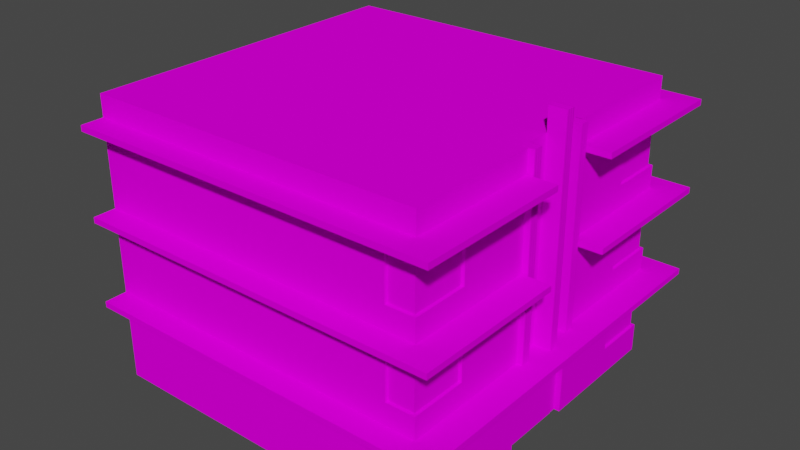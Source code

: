 # Source: house1.blend  (saved by Blender 2.92.15; exported with 4.5.12 LTS)
import bpy
from mathutils import Matrix  # noqa: F401  (used for matrix-valued properties, if any)

bpy.ops.wm.read_factory_settings(use_empty=True)
scene = bpy.context.scene
scene.name = 'Scene'

# ---- collections
col_collection = bpy.data.collections.new('Collection'); scene.collection.children.link(col_collection)

# ---- images (referenced by path relative to the original .blend; pixels are not part of the script)
import os
ASSET_DIR = os.environ.get("B2B_ASSET_DIR", "")  # directory of the original .blend (textures are referenced by path, not embedded)
HERE = os.path.dirname(os.path.abspath(__file__))  # packed textures are extracted next to this script under _unpacked/

def load_image(name, relpath, width, height, colorspace="sRGB"):
    """Load a texture the original file referenced (path relative to the .blend, or extracted next to this script)."""
    p = next((c for c in (os.path.join(HERE, relpath), os.path.join(ASSET_DIR, relpath)) if relpath and os.path.exists(c)), "")
    if p:
        img = bpy.data.images.load(p, check_existing=True)
        img.name = name
    else:  # same state as the original file: an image datablock whose file is absent (Cycles renders it pink)
        img = bpy.data.images.new(name, width, height)
        img.source = "FILE"
        img.filepath = "//" + (relpath or name)
    img.colorspace_settings.name = colorspace
    return img
img_miamiatlas_psd = load_image('MiamiAtlas.psd', 'MiamiAtlas.psd', 1024, 1024, 'sRGB')

# ---- materials (node trees are filled in below, after node groups)
mat_house1 = bpy.data.materials.new('house1')
mat_house1.alpha_threshold = 0.0
mat_house1.use_backface_culling = True
mat_house1.use_transparent_shadow = False
mat_house1.line_color = (0.0, 0.0, 0.0, 1.0)

# ---- material node trees
mat_house1.use_nodes = True; mat_house1.node_tree.nodes.clear()
_N = mat_house1.node_tree.nodes; _L = mat_house1.node_tree.links
n0 = _N.new('ShaderNodeOutputMaterial'); n0.name = 'Material Output'; n0.location = (300, 300)
n1 = _N.new('ShaderNodeBsdfPrincipled'); n1.name = 'Principled BSDF'; n1.location = (10, 300)
n1.distribution = 'GGX'
n1.subsurface_method = 'BURLEY'
n1.inputs[2].default_value = 0.4
n1.inputs[3].default_value = 1.45
n1.inputs[13].default_value = 0.0
n1.inputs[27].default_value = (0.0, 0.0, 0.0, 1.0)
n1.inputs[28].default_value = 1.0
n2 = _N.new('ShaderNodeTexImage'); n2.name = 'Image Texture'; n2.location = (-345, 169)
n2.image = img_miamiatlas_psd
_L.new(n1.outputs[0], n0.inputs[0])
_L.new(n2.outputs[0], n1.inputs[0])
n0.is_active_output = True

# ---- world
world_world = bpy.data.worlds.new('World'); scene.world = world_world
world_world.use_nodes = True; world_world.node_tree.nodes.clear()
_N = world_world.node_tree.nodes; _L = world_world.node_tree.links
n0 = _N.new('ShaderNodeOutputWorld'); n0.name = 'World Output'; n0.location = (300, 300)
n1 = _N.new('ShaderNodeBackground'); n1.name = 'Background'; n1.location = (10, 300)
n1.inputs[0].default_value = (0.05088, 0.05088, 0.05088, 1.0)
_L.new(n1.outputs[0], n0.inputs[0])
n0.is_active_output = True
world_world.color = (0.05088, 0.05088, 0.05088)
world_world.use_sun_shadow = False
world_world.sun_shadow_jitter_overblur = 0.0

# ---- meshes
me_cube = bpy.data.meshes.new('Cube')
me_cube.from_pydata([(9.537e-07, 0.85, 10.2), (9.537e-07, 2.384e-06, 10.2), (-2.384e-07, 0.85, 0.0), (0.0, 0.0, 0.0), (10.2, 0.85, 10.2), (10.2, 3.815e-06, 10.2), (10.2, 0.85, -1.431e-06), (10.2, 1.431e-06, -9.537e-07), (0.0, 0.85, 1.7), (2.384e-07, 0.0, 1.7), (9.537e-07, 1.907e-06, 8.5), (7.153e-07, 0.85, 8.5), (-2.384e-07, 2.55, 1.7), (10.2, 2.55, 10.2), (2.384e-07, 2.55, 8.5), (-4.768e-07, 3.4, 1.7), (10.2, 2.55, -1.907e-06), (10.2, 3.4, -1.907e-06), (0.85, 0.85, 10.2), (10.2, 3.4, 10.2), (-4.768e-07, 2.55, -4.768e-07), (0.85, 2.384e-06, 10.2), (0.85, 0.85, -4.768e-07), (0.85, 0.0, 0.0), (-4.768e-07, 3.4, -9.537e-07), (0.085, 0.935, 1.615), (0.085, 0.935, 0.085), (0.085, 2.465, 1.615), (0.085, 2.465, 0.085), (0.765, 0.935, 0.085), (0.765, 2.465, 0.085), (0.765, 0.935, 10.11), (0.085, 0.935, 10.11), (0.085, 0.935, 8.585), (0.085, 2.465, 8.585), (0.765, 2.465, 10.11), (0.085, 2.465, 10.11), (4.768e-07, 0.85, 6.233), (2.384e-07, 0.85, 3.967), (4.768e-07, 4.768e-07, 3.967), (7.153e-07, 9.537e-07, 6.233), (0.0, 2.55, 6.233), (0.0, 2.55, 3.967), (4.768e-07, 2.55, 10.2), (2.384e-07, 3.4, 10.2), (2.384e-07, 3.4, 8.5), (-7.153e-07, 5.1, -1.431e-06), (0.0, 5.1, 10.2), (-2.384e-07, 5.1, 8.5), (0.85, 3.4, 10.2), (0.85, 2.55, 10.2), (0.85, 3.4, -9.537e-07), (0.85, 2.55, -9.537e-07), (0.085, 3.485, 1.615), (0.085, 3.485, 0.085), (0.085, 5.015, 1.615), (0.085, 5.015, 0.085), (0.765, 3.485, 0.085), (0.765, 5.015, 0.085), (0.765, 3.485, 10.11), (0.085, 3.485, 10.11), (0.085, 3.485, 8.585), (0.085, 5.015, 8.585), (0.765, 5.015, 10.11), (0.085, 5.015, 10.11), (0.0, 3.4, 6.233), (-2.384e-07, 3.4, 3.967), (0.17, 8.5, 5.239), (0.17, 8.5, 5.944), (-4.768e-07, 5.1, 3.967), (-7.153e-07, 5.1, 1.7), (-7.153e-07, 5.95, 1.7), (10.2, 5.1, -2.384e-06), (10.2, 5.95, -2.384e-06), (10.2, 5.1, 10.2), (10.2, 5.95, 10.2), (0.17, 5.1, 5.944), (-9.537e-07, 5.95, -1.431e-06), (0.17, 7.65, 5.944), (-2.384e-07, 5.95, 10.2), (0.17, 7.65, 5.239), (-2.384e-07, 5.95, 8.5), (0.17, 5.95, 5.239), (0.17, 5.95, 5.944), (-1.192e-06, 7.65, 1.7), (0.17, 5.1, 5.239), (-4.768e-07, 7.65, 10.2), (-4.768e-07, 7.65, 8.5), (0.17, 3.4, 5.239), (0.85, 5.95, 10.2), (0.85, 5.1, 10.2), (0.85, 5.95, -1.431e-06), (0.85, 5.1, -1.431e-06), (0.17, 3.4, 5.944), (0.085, 6.035, 1.615), (0.085, 6.035, 0.085), (0.085, 7.565, 1.615), (0.085, 7.565, 0.085), (0.765, 6.035, 0.085), (0.765, 7.565, 0.085), (0.765, 6.035, 10.11), (0.085, 6.035, 10.11), (0.085, 6.035, 8.585), (0.085, 7.565, 8.585), (0.765, 7.565, 10.11), (0.085, 7.565, 10.11), (-4.768e-07, 5.95, 6.233), (-4.768e-07, 5.95, 3.967), (0.17, 2.55, 5.239), (-4.768e-07, 5.1, 6.233), (-7.153e-07, 7.65, 6.233), (-9.537e-07, 7.65, 3.967), (0.17, 2.55, 5.944), (-1.431e-06, 8.5, 1.7), (10.2, 7.65, -2.384e-06), (10.2, 7.65, 10.2), (-1.431e-06, 7.65, -1.907e-06), (-1.431e-06, 8.5, -2.384e-06), (0.17, 8.5, 3.968), (-4.768e-07, 8.5, 10.2), (0.17, 8.5, 4.25), (-7.153e-07, 8.5, 8.5), (0.85, 8.5, 10.2), (0.85, 7.65, 10.2), (0.85, 8.5, -2.384e-06), (0.85, 7.65, -1.907e-06), (-9.537e-07, 8.5, 6.233), (-1.192e-06, 8.5, 3.967), (0.17, 2.72, 4.25), (0.17, 2.72, 3.968), (0.17, 2.567, -4.768e-07), (0.17, 2.737, -9.537e-07), (0.17, 2.567, 10.2), (0.17, 2.737, 10.2), (-0.85, 2.567, -4.768e-07), (-0.85, 2.737, -4.768e-07), (-0.85, 2.567, 10.2), (-0.85, 2.737, 10.2), (0.17, 5.117, -1.431e-06), (0.17, 5.287, -1.431e-06), (0.17, 5.117, 10.2), (0.17, 5.287, 10.2), (-0.85, 5.117, -1.431e-06), (-0.85, 5.287, -1.431e-06), (-0.85, 5.117, 10.2), (-0.85, 5.287, 10.2), (0.17, 5.117, 6.256), (0.17, 5.117, 3.944), (0.17, 5.287, 3.944), (0.17, 5.287, 6.256), (-0.85, 5.117, 3.944), (-0.85, 5.117, 6.256), (-0.85, 5.287, 6.256), (-0.85, 5.287, 3.944), (0.17, 5.287, 10.88), (0.17, 5.117, 10.88), (-0.85, 5.117, 10.88), (-0.85, 5.287, 10.88), (0.17, 5.117, -0.68), (0.17, 5.287, -0.68), (-0.85, 5.287, -0.68), (-0.85, 5.117, -0.68), (0.17, 2.737, 10.88), (0.17, 2.567, 10.88), (-0.85, 2.567, 10.88), (-0.85, 2.737, 10.88), (0.17, 2.567, -0.68), (0.17, 2.737, -0.68), (-0.85, 2.737, -0.68), (-0.85, 2.567, -0.68), (10.2, 2.567, -1.907e-06), (10.2, 2.737, -1.907e-06), (10.2, 2.737, 10.2), (10.2, 2.567, 10.2), (10.2, 5.117, -2.384e-06), (10.2, 5.287, -2.384e-06), (10.2, 5.287, 10.2), (10.2, 5.117, 10.2), (10.2, 5.287, 10.88), (10.2, 5.117, 10.88), (10.2, 5.117, -0.68), (10.2, 5.287, -0.68), (10.2, 2.737, 10.88), (10.2, 2.567, 10.88), (10.2, 2.567, -0.68), (10.2, 2.737, -0.68), (0.17, 7.684, -1.907e-06), (0.17, 7.854, -1.907e-06), (0.17, 7.684, 10.2), (0.17, 7.854, 10.2), (-0.85, 7.684, -1.907e-06), (-0.85, 7.854, -1.907e-06), (-0.85, 7.684, 10.2), (-0.85, 7.854, 10.2), (0.17, 7.684, 6.256), (0.17, 7.684, 3.944), (0.17, 7.854, 3.944), (0.17, 7.854, 6.256), (-0.85, 7.684, 3.944), (-0.85, 7.684, 6.256), (-0.85, 7.854, 6.256), (-0.85, 7.854, 3.944), (0.17, 7.854, 10.88), (0.17, 7.684, 10.88), (-0.85, 7.684, 10.88), (-0.85, 7.854, 10.88), (0.17, 7.684, -0.68), (0.17, 7.854, -0.68), (-0.85, 7.854, -0.68), (-0.85, 7.684, -0.68), (10.2, 7.684, -2.384e-06), (10.2, 7.854, -2.384e-06), (10.2, 7.854, 10.2), (10.2, 7.684, 10.2), (10.2, 7.854, 10.88), (10.2, 7.684, 10.88), (10.2, 7.684, -0.68), (10.2, 7.854, -0.68), (-0.17, 2.72, 3.968), (-0.17, 8.5, 3.968), (-0.17, 2.72, 4.25), (-0.17, 8.5, 4.25), (0.17, 8.5, 5.94), (0.17, 8.5, 6.222), (0.17, 2.72, 6.222), (0.17, 2.72, 5.94), (-0.17, 2.72, 5.94), (-0.17, 8.5, 5.94), (-0.17, 2.72, 6.222), (-0.17, 8.5, 6.222), (0.17, 9.18, 4.959), (0.17, 9.18, 5.241), (0.17, 2.72, 5.241), (0.17, 2.72, 4.959), (-0.34, 2.72, 4.959), (-0.34, 9.18, 4.959), (-0.34, 2.72, 5.241), (-0.34, 9.18, 5.241), (-0.1785, 8.508, 4.203), (-0.17, 8.5, 4.156), (-0.1785, 8.508, 4.109), (-0.17, 8.5, 4.062), (-0.1785, 8.508, 4.015), (0.17, 8.508, 4.015), (0.17, 8.5, 4.062), (0.17, 8.508, 4.109), (0.17, 8.5, 4.156), (0.17, 8.508, 4.203), (-0.1785, 2.72, 4.015), (-0.17, 2.72, 4.062), (-0.1785, 2.72, 4.109), (-0.17, 2.72, 4.156), (-0.1785, 2.72, 4.203), (-0.3485, 2.72, 5.194), (-0.34, 2.72, 5.147), (-0.3485, 2.72, 5.1), (-0.34, 2.72, 5.053), (-0.3485, 2.72, 5.006), (0.17, 9.188, 5.006), (0.17, 9.18, 5.053), (0.17, 9.188, 5.1), (0.17, 9.18, 5.147), (0.17, 9.188, 5.194), (-0.3485, 9.188, 5.194), (-0.34, 9.18, 5.147), (-0.3485, 9.188, 5.1), (-0.34, 9.18, 5.053), (-0.3485, 9.188, 5.006), (-0.1785, 8.508, 6.175), (-0.17, 8.5, 6.128), (-0.1785, 8.508, 6.081), (-0.17, 8.5, 6.034), (-0.1785, 8.508, 5.987), (0.17, 8.508, 5.987), (0.17, 8.5, 6.034), (0.17, 8.508, 6.081), (0.17, 8.5, 6.128), (0.17, 8.508, 6.175), (-0.1785, 2.72, 6.175), (-0.17, 2.72, 6.128), (-0.1785, 2.72, 6.081), (-0.17, 2.72, 6.034), (-0.1785, 2.72, 5.987), (0.17, 8.5, 4.249), (0.17, 8.5, 4.96), (0.17, 5.1, 4.96), (0.17, 7.65, 4.96), (0.17, 7.65, 4.249), (0.17, 5.95, 4.249), (0.17, 5.95, 4.96), (0.17, 5.1, 4.249), (0.17, 3.4, 4.249), (0.17, 3.4, 4.96), (0.17, 2.55, 4.249), (0.17, 2.55, 4.96), (10.2, 8.5, -2.861e-06), (10.2, 8.5, 10.2), (0.17, 8.5, 10.2), (0.17, 8.5, -2.384e-06), (0.17, 8.5, 1.7), (0.17, 8.5, 8.5), (0.17, 8.5, 6.233), (0.17, 8.5, 3.967), (0.085, 0.85, 1.7), (0.085, 0.85, 0.085), (0.085, 2.55, 1.7), (0.085, 2.55, 0.085), (0.85, 0.85, 0.085), (0.85, 2.55, 0.085), (0.85, 0.85, 10.11), (0.085, 0.85, 10.11), (0.085, 0.85, 8.5), (0.085, 2.55, 8.5), (0.85, 2.55, 10.11), (0.085, 2.55, 10.11), (0.085, 3.4, 1.7), (0.085, 3.4, 0.085), (0.085, 5.1, 1.7), (0.085, 5.1, 0.085), (0.85, 3.4, 0.085), (0.85, 5.1, 0.085), (0.85, 3.4, 10.11), (0.085, 3.4, 10.11), (0.085, 3.4, 8.5), (0.085, 5.1, 8.5), (0.85, 5.1, 10.11), (0.085, 5.1, 10.11), (0.085, 5.95, 1.7), (0.085, 5.95, 0.085), (0.085, 7.65, 1.7), (0.085, 7.65, 0.085), (0.85, 5.95, 0.085), (0.85, 7.65, 0.085), (0.85, 5.95, 10.11), (0.085, 5.95, 10.11), (0.085, 5.95, 8.5), (0.085, 7.65, 8.5), (0.85, 7.65, 10.11), (0.085, 7.65, 10.11), (0.17, 5.015, 5.859), (0.17, 3.485, 5.859), (0.17, 5.015, 4.875), (0.17, 5.015, 5.324), (0.17, 6.035, 5.859), (0.17, 7.565, 5.859), (0.17, 6.035, 5.324), (0.17, 7.565, 5.324), (0.17, 3.485, 5.324), (0.17, 3.485, 4.875), (0.17, 5.015, 4.334), (0.17, 7.565, 4.875), (0.17, 6.035, 4.875), (0.17, 6.035, 4.334), (0.17, 7.565, 4.334), (0.17, 3.485, 4.334), (0.17, 0.85, 3.967), (0.17, 2.55, 3.967), (0.17, 0.85, 6.233), (0.17, 2.55, 6.233), (0.17, 9.537e-07, 6.233), (0.17, 4.768e-07, 3.967), (0.0, 2.567, 6.233), (-2.384e-07, 2.567, 3.967), (0.153, 4.768e-07, 4.193), (0.153, 1.938, 4.38), (0.153, 9.537e-07, 6.007), (0.153, 1.938, 5.82), (0.17, 4.768e-07, 4.193), (0.17, 2.125, 4.193), (0.17, 9.537e-07, 6.007), (0.17, 2.125, 6.007), (0.153, 2.125, 4.193), (0.153, 4.768e-07, 4.278), (0.153, 2.125, 6.007), (0.153, 9.537e-07, 5.922), (0.153, 9.537e-07, 5.1), (0.153, 2.125, 5.1), (0.17, 2.125, 5.1), (0.153, 1.938, 5.202), (0.153, 0.612, 5.202), (0.153, 0.612, 5.82), (0.153, 2.04, 5.922), (0.153, 1.938, 4.998), (0.153, 2.04, 4.278), (0.153, 0.612, 4.38), (0.153, 0.612, 4.998), (0.153, 2.04, 5.1), (3.188, 0.85, -4.768e-07), (5.525, 0.85, -9.537e-07), (7.863, 0.85, -9.537e-07), (7.863, 9.537e-07, -9.537e-07), (5.525, 4.768e-07, -4.768e-07), (3.188, 0.0, -4.768e-07), (3.187, 3.4, -1.431e-06), (5.525, 3.4, -1.431e-06), (7.863, 3.4, -1.907e-06), (3.187, 2.55, -9.537e-07), (5.525, 2.55, -1.431e-06), (7.863, 2.55, -1.431e-06), (3.187, 5.95, -1.907e-06), (5.525, 5.95, -1.907e-06), (7.862, 5.95, -2.384e-06), (3.187, 5.1, -1.431e-06), (5.525, 5.1, -1.907e-06), (7.862, 5.1, -1.907e-06), (3.187, 7.65, -2.384e-06), (5.525, 7.65, -2.384e-06), (7.862, 7.65, -2.384e-06), (3.187, 8.5, -2.384e-06), (5.525, 8.5, -2.384e-06), (7.862, 8.5, -2.384e-06), (3.188, 2.384e-06, 10.2), (5.525, 2.861e-06, 10.2), (7.863, 3.338e-06, 10.2), (7.863, 0.85, 10.2), (5.525, 0.85, 10.2), (3.188, 0.85, 10.2), (7.863, 3.4, 10.2), (5.525, 3.4, 10.2), (3.188, 3.4, 10.2), (7.862, 5.1, 10.2), (5.525, 5.1, 10.2), (3.188, 5.1, 10.2), (7.862, 5.95, 10.2), (5.525, 5.95, 10.2), (3.187, 5.95, 10.2), (7.862, 7.65, 10.2), (5.525, 7.65, 10.2), (3.187, 7.65, 10.2), (7.863, 2.55, 10.2), (5.525, 2.55, 10.2), (3.188, 2.55, 10.2), (7.862, 8.5, 10.2), (5.525, 8.5, 10.2), (3.187, 8.5, 10.2), (2.677, 2.567, -0.68), (5.185, 2.567, -0.68), (7.693, 2.567, -0.68), (7.693, 2.567, -1.431e-06), (5.185, 2.567, -1.431e-06), (2.677, 2.567, -9.537e-07), (2.677, 2.737, -9.537e-07), (5.185, 2.737, -1.431e-06), (7.693, 2.737, -1.431e-06), (7.693, 2.737, -0.68), (5.185, 2.737, -0.68), (2.677, 2.737, -0.68), (2.677, 5.117, -1.431e-06), (5.185, 5.117, -1.907e-06), (7.692, 5.117, -1.907e-06), (7.692, 5.287, -2.384e-06), (5.185, 5.287, -1.907e-06), (2.677, 5.287, -1.431e-06), (2.677, 5.117, -0.68), (5.185, 5.117, -0.68), (7.692, 5.117, -0.68), (2.677, 5.287, -0.68), (5.185, 5.287, -0.68), (7.692, 5.287, -0.68), (2.677, 7.684, -2.384e-06), (5.185, 7.684, -2.384e-06), (7.692, 7.684, -2.384e-06), (7.692, 7.854, -2.384e-06), (5.185, 7.854, -2.384e-06), (2.677, 7.854, -2.384e-06), (2.677, 7.684, -0.68), (5.185, 7.684, -0.68), (7.692, 7.684, -0.68), (2.677, 7.854, -0.68), (5.185, 7.854, -0.68), (7.692, 7.854, -0.68), (2.678, 7.854, 10.88), (5.185, 7.854, 10.88), (7.692, 7.854, 10.88), (7.692, 7.854, 10.2), (5.185, 7.854, 10.2), (2.677, 7.854, 10.2), (2.678, 7.684, 10.88), (5.185, 7.684, 10.88), (7.692, 7.684, 10.88), (7.692, 7.684, 10.2), (5.185, 7.684, 10.2), (2.677, 7.684, 10.2), (2.678, 5.287, 10.88), (5.185, 5.287, 10.88), (7.692, 5.287, 10.88), (7.692, 5.287, 10.2), (5.185, 5.287, 10.2), (2.678, 5.287, 10.2), (2.678, 5.117, 10.88), (5.185, 5.117, 10.88), (7.692, 5.117, 10.88), (7.692, 5.117, 10.2), (5.185, 5.117, 10.2), (2.678, 5.117, 10.2), (2.678, 2.737, 10.88), (5.185, 2.737, 10.88), (7.693, 2.737, 10.88), (7.693, 2.737, 10.2), (5.185, 2.737, 10.2), (2.678, 2.737, 10.2), (2.678, 2.567, 10.2), (5.185, 2.567, 10.2), (7.693, 2.567, 10.2), (7.693, 2.567, 10.88), (5.185, 2.567, 10.88), (2.678, 2.567, 10.88), (0.17, 2.567, 6.8), (0.17, 2.567, 3.4), (0.17, 2.737, 3.4), (0.17, 2.737, 6.8), (-0.85, 2.567, 3.4), (-0.85, 2.567, 6.8), (-0.85, 2.737, 6.8), (-0.85, 2.737, 3.4)], [], [(390, 389, 6, 7), (9, 8, 2, 3), (21, 18, 0, 1), (39, 38, 8, 9), (50, 43, 314, 313), (37, 11, 14, 41), (1, 0, 11, 10), (417, 19, 74, 420), (52, 22, 307, 308), (414, 4, 13, 429), (8, 12, 305, 303), (411, 416, 18, 21), (11, 0, 310, 311), (92, 51, 319, 320), (43, 44, 45, 14), (65, 45, 48, 109), (90, 47, 326, 325), (42, 66, 15, 12), (387, 22, 52, 396), (50, 49, 44, 43), (3, 2, 22, 23), (26, 25, 27, 28), (29, 26, 28, 30), (20, 52, 308, 306), (22, 2, 304, 307), (12, 20, 306, 305), (2, 8, 303, 304), (33, 32, 36, 34), (32, 31, 35, 36), (18, 50, 313, 309), (14, 11, 311, 312), (43, 14, 312, 314), (0, 18, 309, 310), (12, 15, 24, 20), (398, 395, 17, 16), (8, 38, 42, 12), (10, 11, 37, 40), (15, 70, 317, 315), (431, 419, 49, 50), (45, 44, 322, 323), (393, 51, 92, 402), (20, 24, 51, 52), (54, 53, 55, 56), (57, 54, 56, 58), (46, 92, 320, 318), (51, 24, 316, 319), (70, 46, 318, 317), (24, 15, 315, 316), (61, 60, 64, 62), (60, 59, 63, 64), (49, 90, 325, 321), (48, 45, 323, 324), (47, 48, 324, 326), (44, 49, 321, 322), (15, 66, 69, 70), (248, 242, 219, 218), (14, 45, 65, 41), (423, 75, 115, 426), (125, 91, 331, 332), (47, 79, 81, 48), (106, 81, 87, 110), (123, 86, 338, 337), (69, 107, 71, 70), (90, 89, 79, 47), (70, 71, 77, 46), (404, 401, 73, 72), (71, 84, 329, 327), (422, 425, 89, 90), (81, 79, 334, 335), (399, 91, 125, 405), (46, 77, 91, 92), (95, 94, 96, 97), (98, 95, 97, 99), (116, 125, 332, 330), (91, 77, 328, 331), (84, 116, 330, 329), (77, 71, 327, 328), (102, 101, 105, 103), (101, 100, 104, 105), (89, 123, 337, 333), (87, 81, 335, 336), (86, 87, 336, 338), (79, 89, 333, 334), (71, 107, 111, 84), (128, 120, 221, 220), (48, 81, 106, 109), (86, 119, 121, 87), (111, 127, 113, 84), (123, 122, 119, 86), (84, 113, 117, 116), (407, 410, 295, 114), (428, 434, 122, 123), (116, 117, 124, 125), (87, 121, 126, 110), (242, 243, 118, 219), (282, 272, 227, 226), (347, 340, 339, 342), (112, 93, 88, 108), (345, 343, 344, 346), (76, 83, 82, 85), (78, 68, 67, 80), (234, 235, 230, 233), (267, 258, 230, 235), (232, 231, 237, 236), (218, 219, 118, 129), (257, 267, 235, 234), (133, 137, 165, 162), (511, 514, 135, 134), (444, 443, 171, 185), (508, 511, 134, 130), (514, 509, 131, 135), (144, 140, 155, 156), (150, 153, 143, 142), (143, 139, 159, 160), (147, 150, 142, 138), (153, 148, 139, 143), (145, 141, 149, 152), (140, 144, 151, 146), (146, 151, 152, 149), (144, 145, 152, 151), (147, 148, 153, 150), (155, 154, 157, 156), (141, 145, 157, 154), (450, 449, 174, 175), (145, 144, 156, 157), (161, 160, 159, 158), (142, 143, 160, 161), (498, 497, 182, 172), (138, 142, 161, 158), (163, 162, 165, 164), (438, 437, 184, 170), (137, 136, 164, 165), (136, 132, 163, 164), (169, 168, 167, 166), (130, 134, 169, 166), (135, 131, 167, 168), (134, 135, 168, 169), (195, 198, 190, 186), (191, 187, 207, 208), (198, 201, 191, 190), (192, 188, 203, 204), (486, 485, 178, 176), (504, 503, 173, 183), (485, 491, 179, 178), (449, 455, 180, 174), (455, 458, 181, 180), (492, 486, 176, 177), (497, 504, 183, 182), (437, 444, 185, 184), (443, 438, 170, 171), (503, 498, 172, 173), (491, 492, 177, 179), (458, 450, 175, 181), (201, 196, 187, 191), (193, 189, 197, 200), (188, 192, 199, 194), (194, 199, 200, 197), (192, 193, 200, 199), (195, 196, 201, 198), (203, 202, 205, 204), (189, 193, 205, 202), (193, 192, 204, 205), (209, 208, 207, 206), (190, 191, 208, 209), (186, 190, 209, 206), (474, 473, 214, 212), (473, 479, 215, 214), (461, 467, 216, 210), (467, 470, 217, 216), (479, 480, 213, 215), (470, 462, 211, 217), (37, 357, 359, 40), (224, 223, 229, 228), (272, 273, 222, 227), (226, 227, 222, 225), (221, 120, 247, 238), (238, 247, 246, 239), (239, 246, 245, 240), (240, 245, 244, 241), (241, 244, 243, 242), (220, 221, 238, 252), (252, 238, 239, 251), (251, 239, 240, 250), (250, 240, 241, 249), (249, 241, 242, 248), (236, 237, 263, 253), (253, 263, 264, 254), (254, 264, 265, 255), (255, 265, 266, 256), (256, 266, 267, 257), (237, 231, 262, 263), (263, 262, 261, 264), (264, 261, 260, 265), (265, 260, 259, 266), (266, 259, 258, 267), (229, 223, 277, 268), (268, 277, 276, 269), (269, 276, 275, 270), (270, 275, 274, 271), (271, 274, 273, 272), (228, 229, 268, 278), (278, 268, 269, 279), (279, 269, 270, 280), (280, 270, 271, 281), (281, 271, 272, 282), (354, 348, 341, 349), (294, 292, 291, 293), (352, 351, 350, 353), (285, 289, 288, 290), (286, 284, 283, 287), (296, 115, 114, 295), (115, 75, 73, 114), (75, 74, 72, 73), (74, 19, 17, 72), (16, 17, 19, 13), (13, 4, 6, 16), (7, 6, 4, 5), (216, 217, 211, 210), (175, 174, 180, 181), (171, 170, 184, 185), (173, 172, 182, 183), (177, 176, 178, 179), (214, 215, 213, 212), (298, 297, 296, 295), (113, 127, 302, 299), (121, 119, 297, 300), (126, 121, 300, 301), (117, 113, 299, 298), (25, 26, 304, 303), (27, 25, 303, 305), (28, 27, 305, 306), (26, 29, 307, 304), (30, 28, 306, 308), (29, 30, 308, 307), (31, 32, 310, 309), (32, 33, 311, 310), (33, 34, 312, 311), (36, 35, 313, 314), (34, 36, 314, 312), (35, 31, 309, 313), (53, 54, 316, 315), (55, 53, 315, 317), (56, 55, 317, 318), (54, 57, 319, 316), (58, 56, 318, 320), (57, 58, 320, 319), (59, 60, 322, 321), (60, 61, 323, 322), (61, 62, 324, 323), (64, 63, 325, 326), (62, 64, 326, 324), (63, 59, 321, 325), (94, 95, 328, 327), (96, 94, 327, 329), (97, 96, 329, 330), (95, 98, 331, 328), (99, 97, 330, 332), (98, 99, 332, 331), (100, 101, 334, 333), (101, 102, 335, 334), (102, 103, 336, 335), (105, 104, 337, 338), (103, 105, 338, 336), (104, 100, 333, 337), (339, 340, 93, 76), (342, 339, 76, 85), (344, 343, 83, 78), (345, 346, 80, 82), (346, 344, 78, 80), (343, 345, 82, 83), (347, 342, 85, 88), (340, 347, 88, 93), (341, 348, 292, 285), (349, 341, 285, 290), (350, 351, 289, 286), (352, 353, 287, 288), (353, 350, 286, 287), (351, 352, 288, 289), (354, 349, 290, 291), (348, 354, 291, 292), (357, 358, 356, 355), (355, 360, 359, 357), (38, 355, 356, 42), (39, 360, 355, 38), (42, 356, 358, 41), (41, 358, 357, 37), (41, 361, 362, 42), (385, 382, 364, 384), (376, 377, 368, 371), (365, 369, 370, 373), (371, 368, 367, 363), (383, 371, 363, 372), (374, 365, 373, 381), (386, 376, 371, 383), (381, 373, 376, 386), (373, 370, 377, 376), (380, 366, 378, 379), (379, 375, 374, 380), (380, 374, 381, 366), (366, 381, 386, 378), (378, 386, 375, 379), (364, 383, 372, 384), (384, 372, 375, 385), (382, 386, 383, 364), (385, 375, 386, 382), (125, 124, 408, 405), (405, 408, 409, 406), (406, 409, 410, 407), (73, 401, 407, 114), (401, 400, 406, 407), (400, 399, 405, 406), (92, 91, 399, 402), (402, 399, 400, 403), (403, 400, 401, 404), (17, 395, 404, 72), (395, 394, 403, 404), (394, 393, 402, 403), (52, 51, 393, 396), (396, 393, 394, 397), (397, 394, 395, 398), (6, 389, 398, 16), (389, 388, 397, 398), (388, 387, 396, 397), (23, 22, 387, 392), (392, 387, 388, 391), (391, 388, 389, 390), (115, 296, 432, 426), (426, 432, 433, 427), (427, 433, 434, 428), (74, 75, 423, 420), (420, 423, 424, 421), (421, 424, 425, 422), (89, 425, 428, 123), (425, 424, 427, 428), (424, 423, 426, 427), (13, 19, 417, 429), (429, 417, 418, 430), (430, 418, 419, 431), (5, 4, 414, 413), (413, 414, 415, 412), (412, 415, 416, 411), (18, 416, 431, 50), (416, 415, 430, 431), (415, 414, 429, 430), (49, 419, 422, 90), (419, 418, 421, 422), (418, 417, 420, 421), (131, 130, 440, 441), (441, 440, 439, 442), (442, 439, 438, 443), (166, 167, 446, 435), (435, 446, 445, 436), (436, 445, 444, 437), (130, 166, 435, 440), (440, 435, 436, 439), (439, 436, 437, 438), (167, 131, 441, 446), (446, 441, 442, 445), (445, 442, 443, 444), (159, 139, 452, 456), (456, 452, 451, 457), (457, 451, 450, 458), (158, 159, 456, 453), (453, 456, 457, 454), (454, 457, 458, 455), (138, 158, 453, 447), (447, 453, 454, 448), (448, 454, 455, 449), (139, 138, 447, 452), (452, 447, 448, 451), (451, 448, 449, 450), (207, 187, 464, 468), (468, 464, 463, 469), (469, 463, 462, 470), (206, 207, 468, 465), (465, 468, 469, 466), (466, 469, 470, 467), (186, 206, 465, 459), (459, 465, 466, 460), (460, 466, 467, 461), (203, 188, 482, 477), (477, 482, 481, 478), (478, 481, 480, 479), (202, 203, 477, 471), (471, 477, 478, 472), (472, 478, 479, 473), (189, 202, 471, 476), (476, 471, 472, 475), (475, 472, 473, 474), (155, 140, 494, 489), (489, 494, 493, 490), (490, 493, 492, 491), (140, 141, 488, 494), (494, 488, 487, 493), (493, 487, 486, 492), (154, 155, 489, 483), (483, 489, 490, 484), (484, 490, 491, 485), (141, 154, 483, 488), (488, 483, 484, 487), (487, 484, 485, 486), (132, 133, 500, 501), (501, 500, 499, 502), (502, 499, 498, 503), (162, 163, 506, 495), (495, 506, 505, 496), (496, 505, 504, 497), (163, 132, 501, 506), (506, 501, 502, 505), (505, 502, 503, 504), (133, 162, 495, 500), (500, 495, 496, 499), (499, 496, 497, 498), (137, 133, 510, 513), (513, 510, 509, 514), (132, 136, 512, 507), (507, 512, 511, 508), (136, 137, 513, 512), (512, 513, 514, 511)])
_uv = me_cube.uv_layers.new(name='UVMap')
_uv.uv.foreach_set('vector', [0.1367, 0.9958, 0.04918, 0.9958, 0.04918, 0.7552, 0.1367, 0.7552, 0.005419, 0.9153, 0.005419, 0.795, 0.246, 0.795, 0.246, 0.9153, 0.1865, 0.7865, 0.1865, 0.908, 0.06497, 0.908, 0.06497, 0.7865, 0.1408, 0.9958, 0.05055, 0.9958, 0.05055, 0.7552, 0.1408, 0.7552, 0.0892, 0.7849, 0.1638, 0.7849, 0.1563, 0.7924, 0.0892, 0.7924, 0.005485, 0.7858, 0.2455, 0.7858, 0.2455, 0.9662, 0.005485, 0.9662, 0.005419, 0.9153, 0.005419, 0.795, 0.246, 0.795, 0.246, 0.9153, 0.005423, 0.7797, 0.246, 0.7797, 0.246, 0.9547, 0.005423, 0.9547, 0.0402, 0.7892, 0.2096, 0.7892, 0.2096, 0.7977, 0.0402, 0.7977, 0.005423, 0.7797, 0.246, 0.7797, 0.246, 0.9547, 0.005423, 0.9547, 0.0402, 0.7892, 0.2096, 0.7892, 0.2096, 0.7977, 0.0402, 0.7977, 0.246, 0.7952, 0.246, 0.8827, 0.005417, 0.8827, 0.005417, 0.7952, 0.0402, 0.7892, 0.2096, 0.7892, 0.2011, 0.7977, 0.0402, 0.7977, 0.0402, 0.7892, 0.2096, 0.7892, 0.2096, 0.7977, 0.0402, 0.7977, 0.005419, 0.9153, 0.005419, 0.795, 0.246, 0.795, 0.246, 0.9153, 0.005415, 0.7858, 0.2455, 0.7858, 0.2455, 0.9662, 0.005415, 0.9662, 0.0892, 0.7849, 0.1638, 0.7849, 0.1563, 0.7924, 0.0892, 0.7924, 0.05055, 0.7552, 0.1408, 0.7552, 0.1408, 0.9958, 0.05055, 0.9958, 0.246, 0.9523, 0.005423, 0.9523, 0.005423, 0.7773, 0.246, 0.7773, 0.06497, 0.7865, 0.1865, 0.7865, 0.1865, 0.908, 0.06497, 0.908, 0.06497, 0.7865, 0.1865, 0.7865, 0.1865, 0.908, 0.06497, 0.908, 8.087e-05, 0.00214, 0.25, 0.00214, 0.25, 0.25, 8.063e-05, 0.25, 0.2499, 0.25, 6.048e-05, 0.25, 6.039e-05, 0.002014, 0.2499, 0.002014, 0.1638, 0.7924, 0.0892, 0.7924, 0.0892, 0.7849, 0.1563, 0.7849, 0.1614, 0.7911, 0.07987, 0.7911, 0.08803, 0.7829, 0.1614, 0.7829, 0.2096, 0.7977, 0.0402, 0.7977, 0.04867, 0.7892, 0.2096, 0.7892, 0.0402, 0.7892, 0.2096, 0.7892, 0.2096, 0.7977, 0.04867, 0.7977, 0.25, 0.001974, 0.5, 0.001974, 0.5, 0.25, 0.25, 0.25, 0.25, 0.00188, 0.5, 0.00188, 0.5, 0.25, 0.25, 0.25, 0.0402, 0.7892, 0.2096, 0.7892, 0.2096, 0.7977, 0.0402, 0.7977, 0.2096, 0.7977, 0.0402, 0.7977, 0.0402, 0.7892, 0.2096, 0.7892, 0.2096, 0.7977, 0.0402, 0.7977, 0.0402, 0.7892, 0.2011, 0.7892, 0.07987, 0.7829, 0.1614, 0.7829, 0.1614, 0.7911, 0.08803, 0.7911, 0.005419, 0.9153, 0.005419, 0.795, 0.246, 0.795, 0.246, 0.9153, 0.1367, 0.9958, 0.04918, 0.9958, 0.04918, 0.7552, 0.1367, 0.7552, 0.246, 0.9534, 0.005423, 0.9534, 0.005423, 0.773, 0.246, 0.773, 0.1408, 0.9958, 0.05055, 0.9958, 0.05055, 0.7552, 0.1408, 0.7552, 0.0402, 0.7892, 0.2096, 0.7892, 0.2096, 0.7977, 0.0402, 0.7977, 0.1367, 0.9958, 0.04918, 0.9958, 0.04918, 0.7552, 0.1367, 0.7552, 0.0402, 0.7892, 0.2096, 0.7892, 0.2011, 0.7977, 0.0402, 0.7977, 0.1945, 0.7552, 0.1945, 0.9958, 0.01951, 0.9958, 0.01951, 0.7552, 0.1865, 0.908, 0.06497, 0.908, 0.06497, 0.7865, 0.1865, 0.7865, 0.2501, 0.00214, 0.5, 0.00214, 0.5, 0.25, 0.2501, 0.25, 0.4999, 0.25, 0.2501, 0.25, 0.2501, 0.002014, 0.4999, 0.002014, 0.1638, 0.7924, 0.0892, 0.7924, 0.0892, 0.7849, 0.1563, 0.7849, 0.1614, 0.7911, 0.07987, 0.7911, 0.08803, 0.7829, 0.1614, 0.7829, 0.2096, 0.7977, 0.0402, 0.7977, 0.04867, 0.7892, 0.2096, 0.7892, 0.0402, 0.7892, 0.2096, 0.7892, 0.2096, 0.7977, 0.04867, 0.7977, 5.704e-06, 0.001974, 0.25, 0.001974, 0.25, 0.25, 5.704e-06, 0.25, 0.25, 0.25, 1.843e-05, 0.25, 1.843e-05, 0.002014, 0.25, 0.002014, 0.2096, 0.7977, 0.0402, 0.7977, 0.0402, 0.7892, 0.2096, 0.7892, 0.0402, 0.7892, 0.2096, 0.7892, 0.2096, 0.7977, 0.0402, 0.7977, 0.2096, 0.7977, 0.0402, 0.7977, 0.0402, 0.7892, 0.2011, 0.7892, 0.07987, 0.7829, 0.1614, 0.7829, 0.1614, 0.7911, 0.08803, 0.7911, 0.246, 0.9534, 0.005423, 0.9534, 0.005423, 0.773, 0.246, 0.773, 0.9222, 0.7463, 0.9222, 0.5024, 0.9265, 0.5028, 0.9265, 0.7463, 0.05055, 0.7552, 0.1408, 0.7552, 0.1408, 0.9958, 0.05055, 0.9958, 0.005423, 0.7797, 0.246, 0.7797, 0.246, 0.9547, 0.005423, 0.9547, 0.0544, 0.7759, 0.1779, 0.7759, 0.1779, 0.7821, 0.0544, 0.7821, 0.005419, 0.9153, 0.005419, 0.795, 0.246, 0.795, 0.246, 0.9153, 0.246, 0.9695, 0.005423, 0.9695, 0.005423, 0.789, 0.246, 0.789, 0.0892, 0.7849, 0.1638, 0.7849, 0.1563, 0.7924, 0.0892, 0.7924, 0.05055, 0.7552, 0.1408, 0.7552, 0.1408, 0.9958, 0.05055, 0.9958, 0.06497, 0.7865, 0.1865, 0.7865, 0.1865, 0.908, 0.06497, 0.908, 0.005419, 0.9153, 0.005419, 0.795, 0.246, 0.795, 0.246, 0.9153, 0.246, 0.7952, 0.246, 0.8827, 0.005417, 0.8827, 0.005417, 0.7952, 0.2096, 0.7977, 0.0402, 0.7977, 0.0402, 0.7892, 0.2096, 0.7892, 0.04918, 0.7552, 0.1367, 0.7552, 0.1367, 0.9958, 0.04918, 0.9958, 0.0402, 0.7892, 0.2096, 0.7892, 0.2011, 0.7977, 0.0402, 0.7977, 0.1945, 0.7552, 0.1945, 0.9958, 0.01951, 0.9958, 0.01951, 0.7552, 0.06497, 0.908, 0.06497, 0.7865, 0.1865, 0.7865, 0.1865, 0.908, 8.063e-05, 0.00214, 0.25, 0.00214, 0.25, 0.25, 8.063e-05, 0.25, 0.2499, 0.25, 6.048e-05, 0.25, 6.039e-05, 0.002014, 0.2499, 0.002014, 0.1638, 0.7924, 0.0892, 0.7924, 0.0892, 0.7849, 0.1563, 0.7849, 0.1614, 0.7911, 0.07987, 0.7911, 0.08803, 0.7829, 0.1614, 0.7829, 0.2096, 0.7977, 0.0402, 0.7977, 0.04867, 0.7892, 0.2096, 0.7892, 0.0402, 0.7892, 0.2096, 0.7892, 0.2096, 0.7977, 0.04867, 0.7977, 0.25, 0.25, 5.645e-06, 0.25, 5.645e-06, 0.001974, 0.25, 0.001974, 0.25, 0.25, 0.0001083, 0.25, 0.0001085, 0.002014, 0.25, 0.002014, 0.2096, 0.7977, 0.0402, 0.7977, 0.0402, 0.7892, 0.2096, 0.7892, 0.1433, 0.5331, 0.3854, 0.5331, 0.3854, 0.5452, 0.1433, 0.5452, 0.2096, 0.7977, 0.0402, 0.7977, 0.0402, 0.7892, 0.2011, 0.7892, 0.07987, 0.7829, 0.1614, 0.7829, 0.1614, 0.7911, 0.08803, 0.7911, 0.246, 0.9534, 0.005423, 0.9534, 0.005423, 0.773, 0.246, 0.773, 0.9126, 0.7467, 0.9126, 0.5023, 0.927, 0.5023, 0.927, 0.7467, 0.246, 0.7823, 0.246, 0.8726, 0.005417, 0.8726, 0.005417, 0.7823, 0.005419, 0.9153, 0.005419, 0.795, 0.246, 0.795, 0.246, 0.9153, 0.246, 0.7823, 0.246, 0.8726, 0.005417, 0.8726, 0.005417, 0.7823, 0.1865, 0.7865, 0.1865, 0.908, 0.06497, 0.908, 0.06497, 0.7865, 0.005419, 0.9153, 0.005419, 0.795, 0.246, 0.795, 0.246, 0.9153, 0.005417, 0.8827, 0.005417, 0.7952, 0.246, 0.7952, 0.246, 0.8827, 0.246, 0.7952, 0.246, 0.8827, 0.005417, 0.8827, 0.005417, 0.7952, 0.1865, 0.908, 0.06497, 0.908, 0.06497, 0.7865, 0.1865, 0.7865, 0.1408, 0.9958, 0.05055, 0.9958, 0.05055, 0.7552, 0.1408, 0.7552, 0.9221, 0.5398, 0.9221, 0.5056, 0.9268, 0.5056, 0.9268, 0.539, 0.922, 0.7463, 0.922, 0.5024, 0.9262, 0.5028, 0.9262, 0.7463, 0.25, 0.25, 5.454e-06, 0.25, 5.484e-06, 3.626e-05, 0.25, 3.626e-05, 0.06627, 0.9363, 0.06627, 0.8147, 0.1671, 0.8147, 0.1671, 0.9363, 0.25, 0.25, 5.484e-06, 0.25, 5.454e-06, 3.626e-05, 0.25, 3.626e-05, 0.06627, 0.9363, 0.06627, 0.8147, 0.1671, 0.8147, 0.1671, 0.9363, 0.07898, 0.9248, 0.07898, 0.8033, 0.1799, 0.8033, 0.1799, 0.9248, 0.9102, 0.7467, 0.9102, 0.5023, 0.9295, 0.5023, 0.9295, 0.7467, 0.9218, 0.5558, 0.9218, 0.5067, 0.9263, 0.5067, 0.9263, 0.555, 0.9102, 0.7467, 0.9102, 0.5023, 0.9295, 0.5023, 0.9295, 0.7467, 0.9126, 0.7467, 0.9126, 0.5023, 0.927, 0.5023, 0.927, 0.7467, 0.922, 0.7463, 0.922, 0.5024, 0.9262, 0.5028, 0.9262, 0.7463, 0.3645, 0.7838, 0.3645, 0.8865, 0.296, 0.8865, 0.296, 0.7838, 0.3125, 0.9927, 0.3006, 0.9927, 0.3006, 0.7559, 0.3125, 0.7559, 0.3306, 0.7559, 0.3948, 0.7559, 0.3948, 0.9926, 0.3306, 0.9926, 0.275, 0.8509, 0.275, 0.7862, 0.4907, 0.7862, 0.4907, 0.8509, 0.275, 0.8509, 0.275, 0.7862, 0.4907, 0.7862, 0.4907, 0.8509, 0.296, 0.7838, 0.3987, 0.7838, 0.3987, 0.8522, 0.296, 0.8522, 0.3683, 0.9927, 0.3581, 0.9927, 0.3581, 0.7559, 0.3683, 0.7559, 0.296, 0.7838, 0.3987, 0.7838, 0.3987, 0.8522, 0.296, 0.8522, 0.3563, 0.9926, 0.295, 0.9926, 0.295, 0.7559, 0.3563, 0.7559, 0.3563, 0.9926, 0.295, 0.9926, 0.295, 0.7559, 0.3563, 0.7559, 0.3563, 0.9926, 0.295, 0.9926, 0.295, 0.7559, 0.3563, 0.7559, 0.3563, 0.9926, 0.295, 0.9926, 0.295, 0.7559, 0.3563, 0.7559, 0.336, 0.7792, 0.336, 0.8445, 0.3252, 0.8445, 0.3252, 0.7792, 0.3683, 0.9927, 0.3581, 0.9927, 0.3581, 0.7559, 0.3683, 0.7559, 0.3252, 0.7792, 0.336, 0.7792, 0.336, 0.8445, 0.3252, 0.8445, 0.3815, 0.7814, 0.3815, 0.7943, 0.3043, 0.7943, 0.3043, 0.7814, 0.3645, 0.7838, 0.3645, 0.8865, 0.296, 0.8865, 0.296, 0.7838, 0.0, 0.0, 0.0, 0.0, 0.0, 0.0, 0.0, 0.0, 0.3815, 0.7814, 0.3815, 0.8007, 0.3043, 0.8007, 0.3043, 0.7814, 0.3043, 0.7943, 0.3043, 0.7814, 0.3815, 0.7814, 0.3815, 0.7943, 0.3043, 0.8007, 0.3043, 0.7814, 0.3815, 0.7814, 0.3815, 0.8007, 0.3121, 0.7559, 0.3763, 0.7559, 0.3763, 0.9926, 0.3121, 0.9926, 0.3645, 0.7838, 0.3645, 0.8865, 0.296, 0.8865, 0.296, 0.7838, 0.3065, 0.7831, 0.3199, 0.7831, 0.3199, 0.8638, 0.3065, 0.8638, 0.3121, 0.7559, 0.3763, 0.7559, 0.3763, 0.9926, 0.3121, 0.9926, 0.3815, 0.7814, 0.3815, 0.8007, 0.3043, 0.8007, 0.3043, 0.7814, 0.296, 0.8865, 0.296, 0.7838, 0.3645, 0.7838, 0.3645, 0.8865, 0.3815, 0.7814, 0.3815, 0.7943, 0.3043, 0.7943, 0.3043, 0.7814, 0.3645, 0.7838, 0.3645, 0.8865, 0.296, 0.8865, 0.296, 0.7838, 0.296, 0.7838, 0.3987, 0.7838, 0.3987, 0.8522, 0.296, 0.8522, 0.3043, 0.8007, 0.3043, 0.7814, 0.3815, 0.7814, 0.3815, 0.8007, 0.3563, 0.9926, 0.295, 0.9926, 0.295, 0.7559, 0.3563, 0.7559, 0.296, 0.7838, 0.3987, 0.7838, 0.3987, 0.8522, 0.296, 0.8522, 0.3683, 0.9927, 0.3581, 0.9927, 0.3581, 0.7559, 0.3683, 0.7559, 0.296, 0.7838, 0.3987, 0.7838, 0.3987, 0.8522, 0.296, 0.8522, 0.3763, 0.9926, 0.3121, 0.9926, 0.3121, 0.7559, 0.3763, 0.7559, 0.3121, 0.7559, 0.3763, 0.7559, 0.3763, 0.9926, 0.3121, 0.9926, 0.3175, 0.9927, 0.3014, 0.9927, 0.3014, 0.7559, 0.3175, 0.7559, 0.3763, 0.9926, 0.3121, 0.9926, 0.3121, 0.7559, 0.3763, 0.7559, 0.33, 0.9927, 0.314, 0.9927, 0.314, 0.7559, 0.33, 0.7559, 0.0, 0.0, 0.0, 0.0, 0.0, 0.0, 0.0, 0.0, 0.3014, 0.7559, 0.3175, 0.7559, 0.3175, 0.9927, 0.3014, 0.9927, 0.314, 0.7559, 0.33, 0.7559, 0.33, 0.9927, 0.314, 0.9927, 0.0, 0.0, 0.0, 0.0, 0.0, 0.0, 0.0, 0.0, 0.0, 0.0, 0.0, 0.0, 0.0, 0.0, 0.0, 0.0, 0.3763, 0.9926, 0.3121, 0.9926, 0.3121, 0.7559, 0.3763, 0.7559, 0.7097, 0.965, 0.6671, 0.965, 0.6671, 0.8081, 0.7097, 0.8081, 0.49, 0.795, 0.49, 0.8505, 0.2757, 0.8505, 0.2757, 0.795, 0.3563, 0.9926, 0.295, 0.9926, 0.295, 0.7559, 0.3563, 0.7559, 0.3563, 0.9926, 0.295, 0.9926, 0.295, 0.7559, 0.3563, 0.7559, 0.3252, 0.8445, 0.3252, 0.7792, 0.336, 0.7792, 0.336, 0.8445, 0.3683, 0.9927, 0.3581, 0.9927, 0.3581, 0.7559, 0.3683, 0.7559, 0.3252, 0.7792, 0.336, 0.7792, 0.336, 0.8445, 0.3252, 0.8445, 0.3815, 0.7814, 0.3815, 0.7943, 0.3043, 0.7943, 0.3043, 0.7814, 0.3645, 0.7838, 0.3645, 0.8865, 0.296, 0.8865, 0.296, 0.7838, 0.3815, 0.7814, 0.3815, 0.8007, 0.3043, 0.8007, 0.3043, 0.7814, 0.3043, 0.7943, 0.3043, 0.7814, 0.3815, 0.7814, 0.3815, 0.7943, 0.6619, 0.8378, 0.6619, 0.825, 0.7131, 0.825, 0.7131, 0.8378, 0.3987, 0.8522, 0.296, 0.8522, 0.296, 0.7838, 0.3987, 0.7838, 0.3763, 0.9926, 0.3121, 0.9926, 0.3121, 0.7559, 0.3763, 0.7559, 0.3014, 0.7559, 0.3175, 0.7559, 0.3175, 0.9927, 0.3014, 0.9927, 0.3763, 0.9926, 0.3121, 0.9926, 0.3121, 0.7559, 0.3763, 0.7559, 0.314, 0.7559, 0.33, 0.7559, 0.33, 0.9927, 0.314, 0.9927, 0.3763, 0.9926, 0.3121, 0.9926, 0.3121, 0.7559, 0.3763, 0.7559, 0.3763, 0.9926, 0.3121, 0.9926, 0.3121, 0.7559, 0.3763, 0.7559, 0.02852, 0.754, 0.07713, 0.754, 0.07713, 0.997, 0.02852, 0.997, 0.9126, 0.7467, 0.9126, 0.5023, 0.927, 0.5023, 0.927, 0.7467, 0.918, 0.5166, 0.918, 0.5474, 0.9138, 0.5474, 0.9138, 0.5174, 0.9126, 0.7467, 0.9126, 0.5023, 0.927, 0.5023, 0.927, 0.7467, 0.9138, 0.5466, 0.9138, 0.5166, 0.918, 0.5166, 0.918, 0.5474, 0.918, 0.5474, 0.918, 0.5166, 0.9222, 0.5166, 0.9222, 0.5466, 0.9222, 0.5466, 0.9222, 0.5166, 0.9264, 0.5166, 0.9264, 0.5474, 0.9127, 0.5398, 0.9127, 0.5056, 0.9174, 0.5056, 0.9174, 0.539, 0.9174, 0.539, 0.9174, 0.5056, 0.9221, 0.5056, 0.9221, 0.5398, 0.9134, 0.7463, 0.9134, 0.5039, 0.9176, 0.5031, 0.9177, 0.7463, 0.9177, 0.7463, 0.9176, 0.5031, 0.9219, 0.5035, 0.9219, 0.7463, 0.9219, 0.7463, 0.9219, 0.5035, 0.9261, 0.5028, 0.9262, 0.7463, 0.9137, 0.7463, 0.9137, 0.5028, 0.918, 0.5032, 0.918, 0.7463, 0.918, 0.7463, 0.918, 0.5032, 0.9222, 0.5024, 0.9222, 0.7463, 0.9134, 0.7463, 0.9134, 0.504, 0.9176, 0.5032, 0.9177, 0.7462, 0.9177, 0.7462, 0.9176, 0.5032, 0.9219, 0.5036, 0.9219, 0.7463, 0.9219, 0.7463, 0.9219, 0.5036, 0.9261, 0.5028, 0.9262, 0.7463, 0.9135, 0.7463, 0.9134, 0.5028, 0.9177, 0.5032, 0.9177, 0.7463, 0.9177, 0.7463, 0.9177, 0.5032, 0.922, 0.5024, 0.922, 0.7463, 0.9128, 0.555, 0.9128, 0.5067, 0.9173, 0.5067, 0.9173, 0.5558, 0.9173, 0.5558, 0.9173, 0.5067, 0.9218, 0.5067, 0.9218, 0.555, 0.9218, 0.555, 0.9218, 0.5067, 0.9264, 0.5067, 0.9264, 0.5558, 0.9127, 0.5558, 0.9127, 0.5067, 0.9172, 0.5067, 0.9172, 0.555, 0.9172, 0.555, 0.9172, 0.5067, 0.9218, 0.5067, 0.9218, 0.5558, 0.9268, 0.5065, 0.9268, 0.5398, 0.9221, 0.5398, 0.9221, 0.5056, 0.9221, 0.5056, 0.9221, 0.5398, 0.9174, 0.5398, 0.9174, 0.5065, 0.9174, 0.5065, 0.9174, 0.5398, 0.9127, 0.5398, 0.9127, 0.5056, 0.9264, 0.5166, 0.9264, 0.5474, 0.9222, 0.5474, 0.9222, 0.5174, 0.9222, 0.5174, 0.9222, 0.5474, 0.918, 0.5474, 0.918, 0.5166, 0.9134, 0.7463, 0.9134, 0.5039, 0.9176, 0.5031, 0.9177, 0.7463, 0.9177, 0.7463, 0.9176, 0.5031, 0.9219, 0.5035, 0.9219, 0.7463, 0.9219, 0.7463, 0.9219, 0.5035, 0.9261, 0.5028, 0.9262, 0.7463, 0.9135, 0.7463, 0.9135, 0.5028, 0.9177, 0.5032, 0.9177, 0.7463, 0.9177, 0.7463, 0.9177, 0.5032, 0.922, 0.5024, 0.922, 0.7463, 0.25, 0.25, 5.573e-06, 0.25, 5.513e-06, 3.632e-05, 0.25, 3.632e-05, 0.1679, 0.8147, 0.1679, 0.9363, 0.06627, 0.9363, 0.06627, 0.8147, 0.25, 0.25, 5.573e-06, 0.25, 5.513e-06, 3.632e-05, 0.25, 3.632e-05, 0.1679, 0.8147, 0.1679, 0.9363, 0.06627, 0.9363, 0.06627, 0.8147, 0.06627, 0.9363, 0.06627, 0.8147, 0.1679, 0.8147, 0.1679, 0.9363, 0.03459, 0.997, 0.01433, 0.997, 0.01433, 0.754, 0.03459, 0.754, 0.06497, 0.997, 0.02446, 0.997, 0.02446, 0.754, 0.06497, 0.754, 0.03459, 0.997, 0.01433, 0.997, 0.01433, 0.754, 0.03459, 0.754, 0.06497, 0.997, 0.02446, 0.997, 0.02446, 0.754, 0.06497, 0.754, 0.2473, 0.8057, 0.2473, 0.826, 0.004194, 0.826, 0.004194, 0.8057, 0.06497, 0.997, 0.02446, 0.997, 0.02446, 0.754, 0.06497, 0.754, 0.2473, 0.8057, 0.2473, 0.826, 0.004194, 0.826, 0.004194, 0.8057, 0.3733, 0.797, 0.3733, 0.8089, 0.3258, 0.8089, 0.3258, 0.797, 0.3258, 0.8089, 0.3258, 0.797, 0.3733, 0.797, 0.3733, 0.8089, 0.3258, 0.8089, 0.3258, 0.797, 0.3733, 0.797, 0.3733, 0.8089, 0.3733, 0.797, 0.3733, 0.8089, 0.3258, 0.8089, 0.3258, 0.797, 0.3733, 0.797, 0.3733, 0.8089, 0.3258, 0.8089, 0.3258, 0.797, 0.3258, 0.8089, 0.3258, 0.797, 0.3733, 0.797, 0.3733, 0.8089, 0.9925, 0.9936, 0.7572, 0.9936, 0.7572, 0.7622, 0.9925, 0.7622, 0.9965, 0.8014, 0.9965, 0.8537, 0.9926, 0.8537, 0.9926, 0.8014, 0.9965, 0.906, 0.9965, 0.9453, 0.9926, 0.9453, 0.9926, 0.906, 0.9965, 0.8537, 0.9965, 0.906, 0.9926, 0.906, 0.9926, 0.8537, 0.9965, 0.7622, 0.9965, 0.8014, 0.9926, 0.8014, 0.9926, 0.7622, 0.3206, 0.859, 0.3206, 0.7945, 0.3242, 0.7945, 0.3242, 0.8626, 0.2561, 0.859, 0.3206, 0.859, 0.3242, 0.8626, 0.2525, 0.8626, 0.2561, 0.7945, 0.2561, 0.859, 0.2525, 0.8626, 0.2525, 0.7945, 0.3206, 0.7945, 0.3206, 0.7658, 0.3242, 0.7622, 0.3242, 0.7945, 0.2561, 0.7658, 0.2561, 0.7945, 0.2525, 0.7945, 0.2525, 0.7622, 0.3206, 0.7658, 0.2561, 0.7658, 0.2525, 0.7622, 0.3242, 0.7622, 0.3997, 0.8303, 0.4284, 0.8303, 0.4284, 0.8339, 0.3961, 0.8339, 0.4284, 0.8303, 0.4929, 0.8303, 0.4965, 0.8339, 0.4284, 0.8339, 0.4929, 0.8303, 0.4929, 0.7658, 0.4965, 0.7622, 0.4965, 0.8339, 0.4284, 0.7658, 0.3997, 0.7658, 0.3961, 0.7622, 0.4284, 0.7622, 0.4929, 0.7658, 0.4284, 0.7658, 0.4284, 0.7622, 0.4965, 0.7622, 0.3997, 0.7658, 0.3997, 0.8303, 0.3961, 0.8339, 0.3961, 0.7622, 0.2561, 0.8663, 0.2561, 0.9308, 0.2525, 0.9308, 0.2525, 0.8627, 0.3206, 0.8663, 0.2561, 0.8663, 0.2525, 0.8627, 0.3242, 0.8627, 0.3206, 0.9308, 0.3206, 0.8663, 0.3242, 0.8627, 0.3242, 0.9308, 0.2561, 0.9308, 0.2561, 0.9595, 0.2525, 0.9631, 0.2525, 0.9308, 0.3206, 0.9595, 0.3206, 0.9308, 0.3242, 0.9308, 0.3242, 0.9631, 0.2561, 0.9595, 0.3206, 0.9595, 0.3242, 0.9631, 0.2525, 0.9631, 0.3279, 0.7658, 0.3279, 0.7945, 0.3243, 0.7945, 0.3243, 0.7622, 0.3279, 0.7945, 0.3279, 0.859, 0.3243, 0.8626, 0.3243, 0.7945, 0.3279, 0.859, 0.3924, 0.859, 0.396, 0.8626, 0.3243, 0.8626, 0.3924, 0.7945, 0.3924, 0.7658, 0.396, 0.7622, 0.396, 0.7945, 0.3924, 0.859, 0.3924, 0.7945, 0.396, 0.7945, 0.396, 0.8626, 0.3924, 0.7658, 0.3279, 0.7658, 0.3243, 0.7622, 0.396, 0.7622, 0.3279, 0.8663, 0.3279, 0.9308, 0.3243, 0.9308, 0.3243, 0.8627, 0.3924, 0.8663, 0.3279, 0.8663, 0.3243, 0.8627, 0.396, 0.8627, 0.3924, 0.9308, 0.3924, 0.8663, 0.396, 0.8627, 0.396, 0.9308, 0.3279, 0.9308, 0.3279, 0.9595, 0.3243, 0.9631, 0.3243, 0.9308, 0.3924, 0.9595, 0.3924, 0.9308, 0.396, 0.9308, 0.396, 0.9631, 0.3279, 0.9595, 0.3924, 0.9595, 0.396, 0.9631, 0.3243, 0.9631, 0.4929, 0.8376, 0.4642, 0.8376, 0.4642, 0.834, 0.4965, 0.834, 0.4642, 0.8376, 0.3997, 0.8376, 0.3961, 0.834, 0.4642, 0.834, 0.3997, 0.8376, 0.3997, 0.9021, 0.3961, 0.9057, 0.3961, 0.834, 0.4642, 0.9021, 0.4929, 0.9021, 0.4965, 0.9057, 0.4642, 0.9057, 0.3997, 0.9021, 0.4642, 0.9021, 0.4642, 0.9057, 0.3961, 0.9057, 0.4929, 0.9021, 0.4929, 0.8376, 0.4965, 0.834, 0.4965, 0.9057, 0.735, 0.537, 0.5163, 0.537, 0.5042, 0.5249, 0.7471, 0.5249, 0.5916, 0.5327, 0.6585, 0.5327, 0.6691, 0.5433, 0.581, 0.5433, 0.735, 0.537, 0.5163, 0.537, 0.5042, 0.5249, 0.7471, 0.5249, 0.735, 0.537, 0.5163, 0.537, 0.5042, 0.5249, 0.7471, 0.5249, 0.5916, 0.5327, 0.6585, 0.5327, 0.6691, 0.5433, 0.581, 0.5433, 0.6585, 0.5433, 0.5916, 0.5433, 0.581, 0.5327, 0.6691, 0.5327, 0.735, 0.537, 0.5163, 0.537, 0.5042, 0.5249, 0.7471, 0.5249, 0.6585, 0.5433, 0.5916, 0.5433, 0.581, 0.5327, 0.6691, 0.5327, 0.735, 0.537, 0.5163, 0.537, 0.5042, 0.5249, 0.7471, 0.5249, 0.5916, 0.5328, 0.6586, 0.5328, 0.6691, 0.5433, 0.581, 0.5433, 0.735, 0.537, 0.5163, 0.537, 0.5042, 0.5249, 0.7471, 0.5249, 0.735, 0.537, 0.5163, 0.537, 0.5042, 0.5249, 0.7471, 0.5249, 0.5916, 0.5328, 0.6586, 0.5328, 0.6691, 0.5433, 0.581, 0.5433, 0.6586, 0.5433, 0.5916, 0.5433, 0.581, 0.5328, 0.6691, 0.5328, 0.735, 0.537, 0.5163, 0.537, 0.5042, 0.5249, 0.7471, 0.5249, 0.6586, 0.5433, 0.5916, 0.5433, 0.581, 0.5328, 0.6691, 0.5328, 0.005423, 0.9676, 0.005423, 0.7872, 0.246, 0.7872, 0.246, 0.9676, 0.246, 0.806, 0.246, 0.8963, 0.005417, 0.8963, 0.005417, 0.806, 0.04066, 0.997, 0.01636, 0.997, 0.01636, 0.754, 0.04066, 0.754, 0.2473, 0.7936, 0.2473, 0.8422, 0.004198, 0.8422, 0.004198, 0.7936, 0.2473, 0.776, 0.2473, 0.7943, 0.004194, 0.7943, 0.004194, 0.776, 0.01636, 0.754, 0.04066, 0.754, 0.04066, 0.997, 0.01636, 0.997, 0.0131, 1.0, 0.004375, 0.9999, 0.004375, 0.5, 0.0131, 0.5001, 0.25, 5.912e-06, 0.25, 0.25, 3.924e-05, 0.25, 3.924e-05, 5.912e-06, 0.9203, 0.6348, 0.918, 0.6348, 0.918, 0.5126, 0.9203, 0.5126, 0.9167, 0.7467, 0.9125, 0.7467, 0.9125, 0.5023, 0.9167, 0.5023, 0.9125, 0.5023, 0.9167, 0.5023, 0.9167, 0.7467, 0.9125, 0.7467, 0.9125, 0.5121, 0.9222, 0.5023, 0.9222, 0.7467, 0.9125, 0.7467, 0.9125, 0.5023, 0.9222, 0.5023, 0.9222, 0.7467, 0.9125, 0.7369, 0.9247, 0.6464, 0.9133, 0.6464, 0.9133, 0.5242, 0.9247, 0.5356, 0.9247, 0.6349, 0.9133, 0.6464, 0.9133, 0.5242, 0.9247, 0.5242, 0.9211, 0.6917, 0.9188, 0.6917, 0.9188, 0.5694, 0.9211, 0.5694, 3.924e-05, 0.25, 3.924e-05, 5.912e-06, 0.25, 5.912e-06, 0.25, 0.25, 0.6693, 0.6658, 0.7361, 0.6547, 0.7361, 0.7444, 0.6693, 0.7332, 0.6693, 0.7332, 0.7361, 0.7444, 0.5135, 0.7444, 0.5246, 0.7332, 0.5246, 0.7332, 0.5135, 0.7444, 0.5135, 0.6547, 0.5246, 0.6658, 0.5246, 0.6658, 0.5135, 0.6547, 0.7361, 0.6547, 0.6693, 0.6658, 0.5246, 0.6658, 0.5135, 0.6547, 0.7361, 0.6547, 0.6693, 0.6658, 0.6693, 0.6658, 0.7361, 0.6547, 0.7361, 0.7444, 0.6693, 0.7332, 0.5246, 0.7332, 0.5135, 0.7444, 0.5135, 0.6547, 0.5246, 0.6658, 0.6693, 0.7332, 0.7361, 0.7444, 0.5135, 0.7444, 0.5246, 0.7332, 0.005417, 0.8827, 0.005417, 0.7952, 0.246, 0.7952, 0.246, 0.8827, 0.005417, 0.8827, 0.005417, 0.7952, 0.246, 0.7952, 0.246, 0.8827, 0.005417, 0.8827, 0.005417, 0.7952, 0.246, 0.7952, 0.246, 0.8827, 0.246, 0.9523, 0.005423, 0.9523, 0.005423, 0.7773, 0.246, 0.7773, 0.1945, 0.7552, 0.1945, 0.9958, 0.01951, 0.9958, 0.01951, 0.7552, 0.246, 0.9523, 0.005423, 0.9523, 0.005423, 0.7773, 0.246, 0.7773, 0.1367, 0.9958, 0.04918, 0.9958, 0.04918, 0.7552, 0.1367, 0.7552, 0.246, 0.7952, 0.246, 0.8827, 0.005417, 0.8827, 0.005417, 0.7952, 0.246, 0.7952, 0.246, 0.8827, 0.005417, 0.8827, 0.005417, 0.7952, 0.246, 0.9523, 0.005423, 0.9523, 0.005423, 0.7773, 0.246, 0.7773, 0.1945, 0.7552, 0.1945, 0.9958, 0.01951, 0.9958, 0.01951, 0.7552, 0.246, 0.9523, 0.005423, 0.9523, 0.005423, 0.7773, 0.246, 0.7773, 0.246, 0.7952, 0.246, 0.8827, 0.005417, 0.8827, 0.005417, 0.7952, 0.1367, 0.9958, 0.04918, 0.9958, 0.04918, 0.7552, 0.1367, 0.7552, 0.1367, 0.9958, 0.04918, 0.9958, 0.04918, 0.7552, 0.1367, 0.7552, 0.246, 0.9523, 0.005423, 0.9523, 0.005423, 0.7773, 0.246, 0.7773, 0.246, 0.9523, 0.005423, 0.9523, 0.005423, 0.7773, 0.246, 0.7773, 0.246, 0.9523, 0.005423, 0.9523, 0.005423, 0.7773, 0.246, 0.7773, 0.04918, 0.7552, 0.1367, 0.7552, 0.1367, 0.9958, 0.04918, 0.9958, 0.1367, 0.9958, 0.04918, 0.9958, 0.04918, 0.7552, 0.1367, 0.7552, 0.1367, 0.9958, 0.04918, 0.9958, 0.04918, 0.7552, 0.1367, 0.7552, 0.246, 0.7952, 0.246, 0.8827, 0.005417, 0.8827, 0.005417, 0.7952, 0.04918, 0.7552, 0.1367, 0.7552, 0.1367, 0.9958, 0.04918, 0.9958, 0.246, 0.7952, 0.246, 0.8827, 0.005417, 0.8827, 0.005417, 0.7952, 0.1367, 0.9958, 0.04918, 0.9958, 0.04918, 0.7552, 0.1367, 0.7552, 0.04918, 0.7552, 0.1367, 0.7552, 0.1367, 0.9958, 0.04918, 0.9958, 0.04918, 0.7552, 0.1367, 0.7552, 0.1367, 0.9958, 0.04918, 0.9958, 0.005423, 0.7797, 0.246, 0.7797, 0.246, 0.9547, 0.005423, 0.9547, 0.005423, 0.7797, 0.246, 0.7797, 0.246, 0.9547, 0.005423, 0.9547, 0.005423, 0.7797, 0.246, 0.7797, 0.246, 0.9547, 0.005423, 0.9547, 0.1367, 0.9958, 0.04918, 0.9958, 0.04918, 0.7552, 0.1367, 0.7552, 0.1367, 0.9958, 0.04918, 0.9958, 0.04918, 0.7552, 0.1367, 0.7552, 0.1367, 0.9958, 0.04918, 0.9958, 0.04918, 0.7552, 0.1367, 0.7552, 0.246, 0.7952, 0.246, 0.8827, 0.005417, 0.8827, 0.005417, 0.7952, 0.04918, 0.7552, 0.1367, 0.7552, 0.1367, 0.9958, 0.04918, 0.9958, 0.04918, 0.7552, 0.1367, 0.7552, 0.1367, 0.9958, 0.04918, 0.9958, 0.005423, 0.7797, 0.246, 0.7797, 0.246, 0.9547, 0.005423, 0.9547, 0.005423, 0.7797, 0.246, 0.7797, 0.246, 0.9547, 0.005423, 0.9547, 0.005423, 0.7797, 0.246, 0.7797, 0.246, 0.9547, 0.005423, 0.9547, 0.005423, 0.7797, 0.246, 0.7797, 0.246, 0.9547, 0.005423, 0.9547, 0.005423, 0.7797, 0.246, 0.7797, 0.246, 0.9547, 0.005423, 0.9547, 0.005423, 0.7797, 0.246, 0.7797, 0.246, 0.9547, 0.005423, 0.9547, 0.0, 0.0, 0.0, 0.0, 0.0, 0.0, 0.0, 0.0, 0.0, 0.0, 0.0, 0.0, 0.0, 0.0, 0.0, 0.0, 0.0, 0.0, 0.0, 0.0, 0.0, 0.0, 0.0, 0.0, 0.2748, 0.8177, 0.2748, 0.8017, 0.4909, 0.8017, 0.4909, 0.8177, 0.314, 0.7559, 0.33, 0.7559, 0.33, 0.9927, 0.314, 0.9927, 0.2748, 0.8177, 0.2748, 0.8017, 0.4909, 0.8017, 0.4909, 0.8177, 0.2745, 0.8459, 0.2745, 0.7817, 0.4909, 0.7817, 0.4909, 0.8459, 0.4909, 0.7817, 0.4909, 0.8459, 0.2745, 0.8459, 0.2745, 0.7817, 0.3763, 0.9926, 0.3121, 0.9926, 0.3121, 0.7559, 0.3763, 0.7559, 0.2745, 0.8459, 0.2745, 0.7817, 0.4909, 0.7817, 0.4909, 0.8459, 0.4909, 0.7817, 0.4909, 0.8459, 0.2745, 0.8459, 0.2745, 0.7817, 0.3763, 0.9926, 0.3121, 0.9926, 0.3121, 0.7559, 0.3763, 0.7559, 0.2745, 0.8459, 0.2745, 0.7817, 0.4909, 0.7817, 0.4909, 0.8459, 0.3763, 0.9926, 0.3121, 0.9926, 0.3121, 0.7559, 0.3763, 0.7559, 0.3763, 0.9926, 0.3121, 0.9926, 0.3121, 0.7559, 0.3763, 0.7559, 0.2748, 0.8177, 0.2748, 0.8017, 0.4909, 0.8017, 0.4909, 0.8177, 0.2748, 0.8177, 0.2748, 0.8017, 0.4909, 0.8017, 0.4909, 0.8177, 0.2748, 0.8177, 0.2748, 0.8017, 0.4909, 0.8017, 0.4909, 0.8177, 0.2745, 0.8459, 0.2745, 0.7817, 0.4909, 0.7817, 0.4909, 0.8459, 0.3763, 0.9926, 0.3121, 0.9926, 0.3121, 0.7559, 0.3763, 0.7559, 0.3763, 0.9926, 0.3121, 0.9926, 0.3121, 0.7559, 0.3763, 0.7559, 0.0, 0.0, 0.0, 0.0, 0.0, 0.0, 0.0, 0.0, 0.0, 0.0, 0.0, 0.0, 0.0, 0.0, 0.0, 0.0, 0.0, 0.0, 0.0, 0.0, 0.0, 0.0, 0.0, 0.0, 0.2745, 0.8459, 0.2745, 0.7817, 0.4909, 0.7817, 0.4909, 0.8459, 0.3763, 0.9926, 0.3121, 0.9926, 0.3121, 0.7559, 0.3763, 0.7559, 0.3763, 0.9926, 0.3121, 0.9926, 0.3121, 0.7559, 0.3763, 0.7559, 0.2748, 0.8177, 0.2748, 0.8017, 0.4909, 0.8017, 0.4909, 0.8177, 0.2748, 0.8177, 0.2748, 0.8017, 0.4909, 0.8017, 0.4909, 0.8177, 0.2748, 0.8177, 0.2748, 0.8017, 0.4909, 0.8017, 0.4909, 0.8177, 0.2745, 0.8459, 0.2745, 0.7817, 0.4909, 0.7817, 0.4909, 0.8459, 0.3763, 0.9926, 0.3121, 0.9926, 0.3121, 0.7559, 0.3763, 0.7559, 0.3763, 0.9926, 0.3121, 0.9926, 0.3121, 0.7559, 0.3763, 0.7559, 0.2745, 0.8459, 0.2745, 0.7817, 0.4909, 0.7817, 0.4909, 0.8459, 0.3763, 0.9926, 0.3121, 0.9926, 0.3121, 0.7559, 0.3763, 0.7559, 0.3763, 0.9926, 0.3121, 0.9926, 0.3121, 0.7559, 0.3763, 0.7559, 0.2745, 0.8236, 0.2745, 0.8076, 0.4909, 0.8076, 0.4909, 0.8236, 0.2745, 0.8236, 0.2745, 0.8076, 0.4909, 0.8076, 0.4909, 0.8236, 0.2745, 0.8236, 0.2745, 0.8076, 0.4909, 0.8076, 0.4909, 0.8236, 0.2745, 0.8459, 0.2745, 0.7817, 0.4909, 0.7817, 0.4909, 0.8459, 0.3763, 0.9926, 0.3121, 0.9926, 0.3121, 0.7559, 0.3763, 0.7559, 0.3763, 0.9926, 0.3121, 0.9926, 0.3121, 0.7559, 0.3763, 0.7559, 0.2745, 0.8459, 0.2745, 0.7817, 0.4909, 0.7817, 0.4909, 0.8459, 0.3763, 0.9926, 0.3121, 0.9926, 0.3121, 0.7559, 0.3763, 0.7559, 0.3763, 0.9926, 0.3121, 0.9926, 0.3121, 0.7559, 0.3763, 0.7559, 0.0, 0.0, 0.0, 0.0, 0.0, 0.0, 0.0, 0.0, 0.0, 0.0, 0.0, 0.0, 0.0, 0.0, 0.0, 0.0, 0.0, 0.0, 0.0, 0.0, 0.0, 0.0, 0.0, 0.0, 0.2745, 0.8236, 0.2745, 0.8076, 0.4909, 0.8076, 0.4909, 0.8236, 0.2745, 0.8236, 0.2745, 0.8076, 0.4909, 0.8076, 0.4909, 0.8236, 0.2745, 0.8236, 0.2745, 0.8076, 0.4909, 0.8076, 0.4909, 0.8236, 0.2745, 0.8459, 0.2745, 0.7817, 0.4909, 0.7817, 0.4909, 0.8459, 0.3763, 0.9926, 0.3121, 0.9926, 0.3121, 0.7559, 0.3763, 0.7559, 0.3763, 0.9926, 0.3121, 0.9926, 0.3121, 0.7559, 0.3763, 0.7559, 0.0, 0.0, 0.0, 0.0, 0.0, 0.0, 0.0, 0.0, 0.0, 0.0, 0.0, 0.0, 0.0, 0.0, 0.0, 0.0, 0.0, 0.0, 0.0, 0.0, 0.0, 0.0, 0.0, 0.0, 0.2745, 0.8236, 0.2745, 0.8076, 0.4909, 0.8076, 0.4909, 0.8236, 0.4909, 0.8076, 0.4909, 0.8236, 0.2745, 0.8236, 0.2745, 0.8076, 0.2745, 0.8236, 0.2745, 0.8076, 0.4909, 0.8076, 0.4909, 0.8236, 0.2745, 0.8459, 0.2745, 0.7817, 0.4909, 0.7817, 0.4909, 0.8459, 0.4909, 0.7817, 0.4909, 0.8459, 0.2745, 0.8459, 0.2745, 0.7817, 0.3121, 0.7559, 0.3763, 0.7559, 0.3763, 0.9926, 0.3121, 0.9926, 0.2745, 0.8459, 0.2745, 0.7817, 0.4909, 0.7817, 0.4909, 0.8459, 0.4909, 0.7817, 0.4909, 0.8459, 0.2745, 0.8459, 0.2745, 0.7817, 0.3763, 0.9926, 0.3121, 0.9926, 0.3121, 0.7559, 0.3763, 0.7559, 0.4199, 0.9926, 0.3489, 0.9926, 0.3489, 0.7559, 0.4199, 0.7559, 0.275, 0.8509, 0.275, 0.7862, 0.4907, 0.7862, 0.4907, 0.8509, 0.275, 0.8509, 0.275, 0.7862, 0.4907, 0.7862, 0.4907, 0.8509, 0.4199, 0.9926, 0.3489, 0.9926, 0.3489, 0.7559, 0.4199, 0.7559, 0.3125, 0.9927, 0.3006, 0.9927, 0.3006, 0.7559, 0.3125, 0.7559, 0.3125, 0.9927, 0.3006, 0.9927, 0.3006, 0.7559, 0.3125, 0.7559])
me_cube.materials.append(mat_house1)
me_cube.use_remesh_preserve_volume = False
me_cube.use_remesh_preserve_attributes = False
me_cube.use_mirror_vertex_groups = False
me_cube.update()

# ---- objects
ob_house1 = bpy.data.objects.new('house1', me_cube)

# ---- transforms, parenting, visibility, modifiers, constraints
ob_house1.location = (0.0, 0.0, 0.0)
ob_house1.rotation_euler = (-1.571, -3.142, 0.0)
ob_house1.lock_rotations_4d = False
ob_house1.empty_display_type = 'ARROWS'
ob_house1.lineart.crease_threshold = 0.0

# ---- collection membership
col_collection.objects.link(ob_house1)

# ---- scene / render settings (as saved in the file)
scene.frame_start = 1; scene.frame_end = 250; scene.frame_set(0)
scene.render.engine = 'BLENDER_EEVEE_NEXT'
scene.cycles.use_denoising = False
scene.cycles.samples = 128
scene.cycles.sampling_pattern = 'TABULATED_SOBOL'
scene.cycles.use_adaptive_sampling = False
scene.cycles.use_light_tree = False
scene.view_settings.view_transform = 'Filmic'
bpy.context.view_layer.update()

# ---- added for rendering (the .blend has no active camera and no usable light): camera, sun
cam_auto = bpy.data.cameras.new('AutoCamera')
cam_auto.lens = 50.0
cam_auto.sensor_width = 36.0
cam_auto.clip_end = 1000.0
ob_auto_camera = bpy.data.objects.new('AutoCamera', cam_auto)
scene.collection.objects.link(ob_auto_camera)
ob_auto_camera.location = (12.3894, -15.3773, 18.2458)
ob_auto_camera.rotation_euler = (1.09748, -7.21219e-08, 0.694738)
scene.camera = ob_auto_camera
light_auto_sun = bpy.data.lights.new('AutoSun', 'SUN')
light_auto_sun.energy = 3.0
light_auto_sun.angle = 0.0523599
ob_auto_sun = bpy.data.objects.new('AutoSun', light_auto_sun)
scene.collection.objects.link(ob_auto_sun)
ob_auto_sun.rotation_euler = (0.872665, 0.174533, 0.523599)
bpy.context.view_layer.update()
